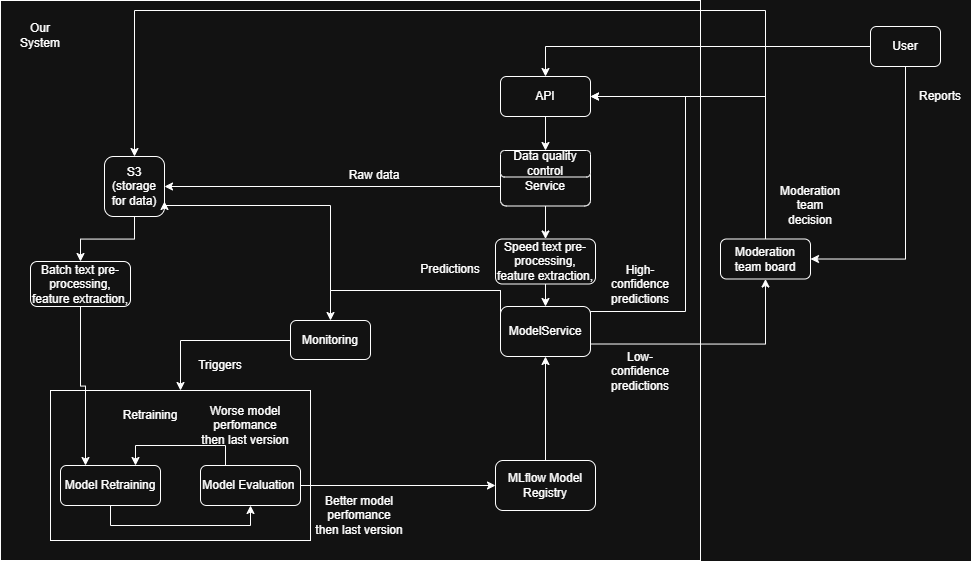

The diagram above was exported from draw.io. Its source (the exported page's mxGraphModel, read from the mxfile embedded in the PNG):
<mxGraphModel dx="1830" dy="764" grid="1" gridSize="10" guides="1" tooltips="1" connect="1" arrows="1" fold="1" page="1" pageScale="1" pageWidth="850" pageHeight="1100" math="0" shadow="0">
  <root>
    <mxCell id="0" />
    <mxCell id="1" parent="0" />
    <mxCell id="2" parent="1" style="rounded=0;whiteSpace=wrap;html=1;" value="" vertex="1">
      <mxGeometry height="560" width="700" x="80" y="10" as="geometry" />
    </mxCell>
    <mxCell id="3" parent="1" style="rounded=0;whiteSpace=wrap;html=1;" value="" vertex="1">
      <mxGeometry height="150" width="260" x="130" y="400" as="geometry" />
    </mxCell>
    <mxCell id="4" edge="1" parent="1" source="5" style="edgeStyle=orthogonalEdgeStyle;rounded=0;orthogonalLoop=1;jettySize=auto;html=1;exitX=0.5;exitY=1;exitDx=0;exitDy=0;entryX=0.5;entryY=0;entryDx=0;entryDy=0;" target="38">
      <mxGeometry relative="1" as="geometry" />
    </mxCell>
    <mxCell id="5" parent="1" style="rounded=1;whiteSpace=wrap;html=1;" value="S3 (storage for data)" vertex="1">
      <mxGeometry height="60" width="60" x="184" y="166" as="geometry" />
    </mxCell>
    <mxCell id="6" edge="1" parent="1" source="8" style="edgeStyle=orthogonalEdgeStyle;rounded=0;orthogonalLoop=1;jettySize=auto;html=1;exitX=0;exitY=0.5;exitDx=0;exitDy=0;" target="10">
      <mxGeometry relative="1" as="geometry" />
    </mxCell>
    <mxCell id="7" edge="1" parent="1" source="8" style="edgeStyle=orthogonalEdgeStyle;rounded=0;orthogonalLoop=1;jettySize=auto;html=1;exitX=0.5;exitY=1;exitDx=0;exitDy=0;entryX=1;entryY=0.5;entryDx=0;entryDy=0;" target="33">
      <mxGeometry relative="1" as="geometry" />
    </mxCell>
    <mxCell id="8" parent="1" style="rounded=1;whiteSpace=wrap;html=1;" value="User" vertex="1">
      <mxGeometry height="40" width="70" x="950" y="36" as="geometry" />
    </mxCell>
    <mxCell id="9" edge="1" parent="1" source="10" style="edgeStyle=orthogonalEdgeStyle;rounded=0;orthogonalLoop=1;jettySize=auto;html=1;exitX=0.5;exitY=1;exitDx=0;exitDy=0;entryX=0.5;entryY=0;entryDx=0;entryDy=0;" target="41">
      <mxGeometry relative="1" as="geometry" />
    </mxCell>
    <mxCell id="10" parent="1" style="rounded=1;whiteSpace=wrap;html=1;" value="API" vertex="1">
      <mxGeometry height="40" width="90" x="580" y="86" as="geometry" />
    </mxCell>
    <mxCell id="11" edge="1" parent="1" source="13" style="edgeStyle=orthogonalEdgeStyle;rounded=0;orthogonalLoop=1;jettySize=auto;html=1;exitX=0.5;exitY=1;exitDx=0;exitDy=0;" target="25">
      <mxGeometry relative="1" as="geometry" />
    </mxCell>
    <mxCell id="12" edge="1" parent="1" source="13" style="edgeStyle=orthogonalEdgeStyle;rounded=0;orthogonalLoop=1;jettySize=auto;html=1;exitX=0;exitY=0.5;exitDx=0;exitDy=0;entryX=1;entryY=0.5;entryDx=0;entryDy=0;" target="5">
      <mxGeometry relative="1" as="geometry" />
    </mxCell>
    <mxCell id="13" parent="1" style="rounded=1;whiteSpace=wrap;html=1;" value="Service" vertex="1">
      <mxGeometry height="39" width="90" x="580" y="176.5" as="geometry" />
    </mxCell>
    <mxCell id="14" edge="1" parent="1" source="16" style="edgeStyle=orthogonalEdgeStyle;rounded=0;orthogonalLoop=1;jettySize=auto;html=1;exitX=0;exitY=0.5;exitDx=0;exitDy=0;entryX=1;entryY=0.75;entryDx=0;entryDy=0;" target="5">
      <mxGeometry relative="1" as="geometry">
        <Array as="points">
          <mxPoint x="580" y="300" />
          <mxPoint x="410" y="300" />
          <mxPoint x="410" y="215" />
          <mxPoint x="244" y="215" />
        </Array>
      </mxGeometry>
    </mxCell>
    <mxCell id="15" edge="1" parent="1" source="16" style="edgeStyle=orthogonalEdgeStyle;rounded=0;orthogonalLoop=1;jettySize=auto;html=1;exitX=0;exitY=0.5;exitDx=0;exitDy=0;entryX=0.5;entryY=0;entryDx=0;entryDy=0;" target="40">
      <mxGeometry relative="1" as="geometry">
        <Array as="points">
          <mxPoint x="580" y="300" />
          <mxPoint x="410" y="300" />
        </Array>
      </mxGeometry>
    </mxCell>
    <mxCell id="16" parent="1" style="rounded=1;whiteSpace=wrap;html=1;" value="ModelService" vertex="1">
      <mxGeometry height="50" width="90" x="580" y="316" as="geometry" />
    </mxCell>
    <mxCell id="17" edge="1" parent="1" source="18" style="edgeStyle=orthogonalEdgeStyle;rounded=0;orthogonalLoop=1;jettySize=auto;html=1;exitX=0.5;exitY=0;exitDx=0;exitDy=0;entryX=0.5;entryY=1;entryDx=0;entryDy=0;" target="16">
      <mxGeometry relative="1" as="geometry" />
    </mxCell>
    <mxCell id="18" parent="1" style="rounded=1;whiteSpace=wrap;html=1;" value="MLflow Model Registry" vertex="1">
      <mxGeometry height="50" width="100" x="575" y="470" as="geometry" />
    </mxCell>
    <mxCell id="19" edge="1" parent="1" source="20" style="edgeStyle=orthogonalEdgeStyle;rounded=0;orthogonalLoop=1;jettySize=auto;html=1;exitX=0.5;exitY=1;exitDx=0;exitDy=0;entryX=0.5;entryY=1;entryDx=0;entryDy=0;" target="23">
      <mxGeometry relative="1" as="geometry" />
    </mxCell>
    <mxCell id="20" parent="1" style="rounded=1;whiteSpace=wrap;html=1;" value="Model Retraining" vertex="1">
      <mxGeometry height="40" width="100" x="140" y="475" as="geometry" />
    </mxCell>
    <mxCell id="21" edge="1" parent="1" source="23" style="edgeStyle=orthogonalEdgeStyle;rounded=0;orthogonalLoop=1;jettySize=auto;html=1;exitX=0.25;exitY=0;exitDx=0;exitDy=0;entryX=0.75;entryY=0;entryDx=0;entryDy=0;" target="20">
      <mxGeometry relative="1" as="geometry" />
    </mxCell>
    <mxCell id="22" edge="1" parent="1" source="23" style="edgeStyle=orthogonalEdgeStyle;rounded=0;orthogonalLoop=1;jettySize=auto;html=1;exitX=1;exitY=0.5;exitDx=0;exitDy=0;entryX=0;entryY=0.5;entryDx=0;entryDy=0;" target="18">
      <mxGeometry relative="1" as="geometry" />
    </mxCell>
    <mxCell id="23" parent="1" style="rounded=1;whiteSpace=wrap;html=1;" value="Model Evaluation&amp;nbsp;" vertex="1">
      <mxGeometry height="40" width="100" x="280" y="475" as="geometry" />
    </mxCell>
    <mxCell id="24" edge="1" parent="1" source="25" style="edgeStyle=orthogonalEdgeStyle;rounded=0;orthogonalLoop=1;jettySize=auto;html=1;exitX=0.5;exitY=1;exitDx=0;exitDy=0;" target="16">
      <mxGeometry relative="1" as="geometry" />
    </mxCell>
    <mxCell id="25" parent="1" style="rounded=1;whiteSpace=wrap;html=1;" value="Speed text pre-processing, feature extraction," vertex="1">
      <mxGeometry height="45" width="100" x="575" y="248.5" as="geometry" />
    </mxCell>
    <mxCell id="26" parent="1" style="text;html=1;whiteSpace=wrap;strokeColor=none;fillColor=none;align=center;verticalAlign=middle;rounded=0;" value="Retraining" vertex="1">
      <mxGeometry height="30" width="60" x="200" y="410" as="geometry" />
    </mxCell>
    <mxCell id="27" parent="1" style="text;html=1;whiteSpace=wrap;strokeColor=none;fillColor=none;align=center;verticalAlign=middle;rounded=0;" value="Raw data" vertex="1">
      <mxGeometry height="30" width="60" x="424" y="170" as="geometry" />
    </mxCell>
    <mxCell id="28" parent="1" style="text;html=1;whiteSpace=wrap;strokeColor=none;fillColor=none;align=center;verticalAlign=middle;rounded=0;" value="Predictions" vertex="1">
      <mxGeometry height="30" width="60" x="500" y="263.5" as="geometry" />
    </mxCell>
    <mxCell id="29" edge="1" parent="1" source="16" style="edgeStyle=orthogonalEdgeStyle;rounded=0;orthogonalLoop=1;jettySize=auto;html=1;entryX=1;entryY=0.5;entryDx=0;entryDy=0;exitX=1;exitY=0.25;exitDx=0;exitDy=0;" target="10">
      <mxGeometry relative="1" as="geometry">
        <Array as="points">
          <mxPoint x="670" y="321" />
          <mxPoint x="765" y="321" />
          <mxPoint x="765" y="106" />
        </Array>
        <mxPoint x="710" y="340" as="sourcePoint" />
      </mxGeometry>
    </mxCell>
    <mxCell id="30" edge="1" parent="1" source="16" style="edgeStyle=orthogonalEdgeStyle;rounded=0;orthogonalLoop=1;jettySize=auto;html=1;exitX=1;exitY=0.75;exitDx=0;exitDy=0;entryX=0.5;entryY=1;entryDx=0;entryDy=0;" target="33">
      <mxGeometry relative="1" as="geometry">
        <mxPoint x="750" y="361" as="sourcePoint" />
      </mxGeometry>
    </mxCell>
    <mxCell id="31" edge="1" parent="1" source="33" style="edgeStyle=orthogonalEdgeStyle;rounded=0;orthogonalLoop=1;jettySize=auto;html=1;exitX=0.5;exitY=0;exitDx=0;exitDy=0;entryX=1;entryY=0.5;entryDx=0;entryDy=0;" target="10">
      <mxGeometry relative="1" as="geometry" />
    </mxCell>
    <mxCell id="32" edge="1" parent="1" source="33" style="edgeStyle=orthogonalEdgeStyle;rounded=0;orthogonalLoop=1;jettySize=auto;html=1;exitX=0.5;exitY=0;exitDx=0;exitDy=0;entryX=0.5;entryY=0;entryDx=0;entryDy=0;fillColor=light-dark(transparent,#FF0A0A);" target="5">
      <mxGeometry relative="1" as="geometry">
        <Array as="points">
          <mxPoint x="845" y="20" />
          <mxPoint x="214" y="20" />
        </Array>
      </mxGeometry>
    </mxCell>
    <mxCell id="33" parent="1" style="rounded=1;whiteSpace=wrap;html=1;" value="Moderation team board" vertex="1">
      <mxGeometry height="40" width="90" x="800" y="248.5" as="geometry" />
    </mxCell>
    <mxCell id="34" parent="1" style="text;html=1;whiteSpace=wrap;strokeColor=none;fillColor=none;align=center;verticalAlign=middle;rounded=0;" value="High-confidence&lt;div&gt;predictions&lt;/div&gt;" vertex="1">
      <mxGeometry height="30" width="60" x="690" y="278.5" as="geometry" />
    </mxCell>
    <mxCell id="35" parent="1" style="text;html=1;whiteSpace=wrap;strokeColor=none;fillColor=none;align=center;verticalAlign=middle;rounded=0;" value="Low-confidence&lt;div&gt;predictions&lt;/div&gt;" vertex="1">
      <mxGeometry height="30" width="60" x="690" y="366" as="geometry" />
    </mxCell>
    <mxCell id="36" parent="1" style="text;html=1;whiteSpace=wrap;strokeColor=none;fillColor=none;align=center;verticalAlign=middle;rounded=0;" value="Moderation team decision" vertex="1">
      <mxGeometry height="30" width="60" x="860" y="200" as="geometry" />
    </mxCell>
    <mxCell id="37" edge="1" parent="1" source="38" style="edgeStyle=orthogonalEdgeStyle;rounded=0;orthogonalLoop=1;jettySize=auto;html=1;exitX=0.5;exitY=1;exitDx=0;exitDy=0;entryX=0.25;entryY=0;entryDx=0;entryDy=0;" target="20">
      <mxGeometry relative="1" as="geometry" />
    </mxCell>
    <mxCell id="38" parent="1" style="rounded=1;whiteSpace=wrap;html=1;" value="Batch text pre-processing, feature extraction," vertex="1">
      <mxGeometry height="45" width="100" x="110" y="271" as="geometry" />
    </mxCell>
    <mxCell id="39" edge="1" parent="1" source="40" style="edgeStyle=orthogonalEdgeStyle;rounded=0;orthogonalLoop=1;jettySize=auto;html=1;exitX=0;exitY=0.25;exitDx=0;exitDy=0;entryX=0.5;entryY=0;entryDx=0;entryDy=0;" target="3">
      <mxGeometry relative="1" as="geometry">
        <Array as="points">
          <mxPoint x="370" y="350" />
          <mxPoint x="260" y="350" />
        </Array>
      </mxGeometry>
    </mxCell>
    <mxCell id="40" parent="1" style="rounded=1;whiteSpace=wrap;html=1;" value="Monitoring" vertex="1">
      <mxGeometry height="39" width="80" x="370" y="330" as="geometry" />
    </mxCell>
    <mxCell id="41" parent="1" style="rounded=1;whiteSpace=wrap;html=1;" value="Data quality control" vertex="1">
      <mxGeometry height="26.5" width="90" x="580" y="160" as="geometry" />
    </mxCell>
    <mxCell id="42" parent="1" style="text;html=1;whiteSpace=wrap;strokeColor=none;fillColor=none;align=center;verticalAlign=middle;rounded=0;" value="Triggers" vertex="1">
      <mxGeometry height="30" width="60" x="270" y="360" as="geometry" />
    </mxCell>
    <mxCell id="43" parent="1" style="text;html=1;whiteSpace=wrap;strokeColor=none;fillColor=none;align=center;verticalAlign=middle;rounded=0;" value="Better model perfomance then last version" vertex="1">
      <mxGeometry height="30" width="90" x="394" y="510" as="geometry" />
    </mxCell>
    <mxCell id="44" parent="1" style="text;html=1;whiteSpace=wrap;strokeColor=none;fillColor=none;align=center;verticalAlign=middle;rounded=0;" value="Worse model perfomance then last version" vertex="1">
      <mxGeometry height="30" width="90" x="280" y="420" as="geometry" />
    </mxCell>
    <mxCell id="45" parent="1" style="text;html=1;whiteSpace=wrap;strokeColor=none;fillColor=none;align=center;verticalAlign=middle;rounded=0;" value="Reports" vertex="1">
      <mxGeometry height="30" width="60" x="990" y="91" as="geometry" />
    </mxCell>
    <mxCell id="46" parent="1" style="text;html=1;whiteSpace=wrap;strokeColor=none;fillColor=none;align=center;verticalAlign=middle;rounded=0;" value="Our System" vertex="1">
      <mxGeometry height="30" width="60" x="90" y="30" as="geometry" />
    </mxCell>
  </root>
</mxGraphModel>